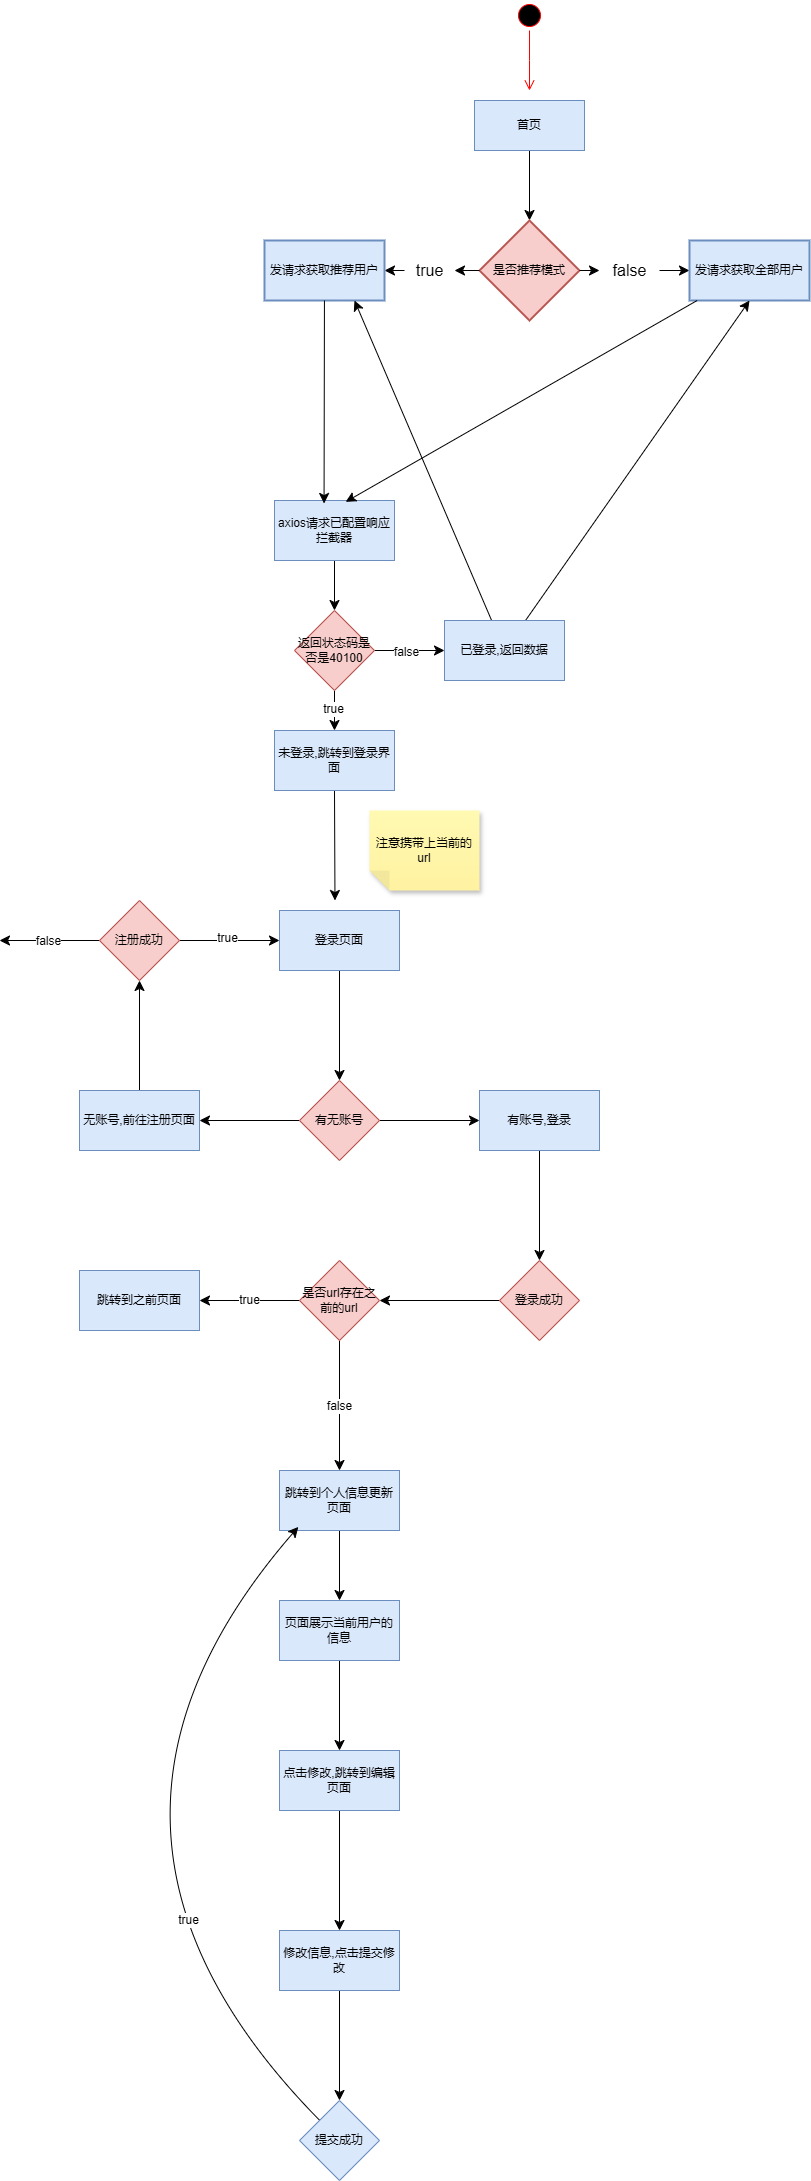

The diagram above was exported from draw.io. Its source (the exported page's mxGraphModel, read from the mxfile embedded in the PNG):
<mxGraphModel dx="2289" dy="1279" grid="1" gridSize="10" guides="1" tooltips="1" connect="1" arrows="1" fold="1" page="0" pageScale="1" pageWidth="827" pageHeight="1169" background="#ffffff" math="0" shadow="0">
  <root>
    <mxCell id="0" />
    <mxCell id="1" parent="0" />
    <mxCell id="nkruiVrsUGjgsylGYp6M-3" value="" style="ellipse;html=1;shape=startState;fillColor=#000000;strokeColor=#ff0000;" vertex="1" parent="1">
      <mxGeometry x="-170" y="-350" width="30" height="30" as="geometry" />
    </mxCell>
    <mxCell id="nkruiVrsUGjgsylGYp6M-4" value="" style="edgeStyle=orthogonalEdgeStyle;html=1;verticalAlign=bottom;endArrow=open;endSize=8;strokeColor=#ff0000;rounded=0;fontSize=12;curved=1;" edge="1" source="nkruiVrsUGjgsylGYp6M-3" parent="1">
      <mxGeometry relative="1" as="geometry">
        <mxPoint x="-155" y="-260" as="targetPoint" />
      </mxGeometry>
    </mxCell>
    <mxCell id="nkruiVrsUGjgsylGYp6M-7" value="" style="edgeStyle=none;curved=1;rounded=0;orthogonalLoop=1;jettySize=auto;html=1;fontSize=12;startSize=8;endSize=8;" edge="1" parent="1" source="nkruiVrsUGjgsylGYp6M-5" target="nkruiVrsUGjgsylGYp6M-6">
      <mxGeometry relative="1" as="geometry" />
    </mxCell>
    <mxCell id="nkruiVrsUGjgsylGYp6M-5" value="首页" style="html=1;whiteSpace=wrap;fillColor=#dae8fc;strokeColor=#6c8ebf;" vertex="1" parent="1">
      <mxGeometry x="-210" y="-250" width="110" height="50" as="geometry" />
    </mxCell>
    <mxCell id="nkruiVrsUGjgsylGYp6M-9" value="" style="edgeStyle=none;curved=1;rounded=0;orthogonalLoop=1;jettySize=auto;html=1;fontSize=12;startSize=8;endSize=8;" edge="1" parent="1" source="nkruiVrsUGjgsylGYp6M-15" target="nkruiVrsUGjgsylGYp6M-8">
      <mxGeometry relative="1" as="geometry" />
    </mxCell>
    <mxCell id="nkruiVrsUGjgsylGYp6M-11" value="" style="edgeStyle=none;curved=1;rounded=0;orthogonalLoop=1;jettySize=auto;html=1;fontSize=12;startSize=8;endSize=8;" edge="1" parent="1" source="nkruiVrsUGjgsylGYp6M-12" target="nkruiVrsUGjgsylGYp6M-10">
      <mxGeometry relative="1" as="geometry" />
    </mxCell>
    <mxCell id="nkruiVrsUGjgsylGYp6M-6" value="是否推荐模式" style="strokeWidth=2;html=1;shape=mxgraph.flowchart.decision;whiteSpace=wrap;fillColor=#f8cecc;strokeColor=#b85450;" vertex="1" parent="1">
      <mxGeometry x="-205" y="-130" width="100" height="100" as="geometry" />
    </mxCell>
    <mxCell id="nkruiVrsUGjgsylGYp6M-8" value="发请求获取全部用户" style="whiteSpace=wrap;html=1;strokeWidth=2;fillColor=#dae8fc;strokeColor=#6c8ebf;" vertex="1" parent="1">
      <mxGeometry x="5" y="-110" width="120" height="60" as="geometry" />
    </mxCell>
    <mxCell id="nkruiVrsUGjgsylGYp6M-10" value="发请求获取推荐用户" style="whiteSpace=wrap;html=1;strokeWidth=2;fillColor=#dae8fc;strokeColor=#6c8ebf;" vertex="1" parent="1">
      <mxGeometry x="-420" y="-110" width="120" height="60" as="geometry" />
    </mxCell>
    <mxCell id="nkruiVrsUGjgsylGYp6M-16" value="" style="edgeStyle=none;curved=1;rounded=0;orthogonalLoop=1;jettySize=auto;html=1;fontSize=12;startSize=8;endSize=8;" edge="1" parent="1" source="nkruiVrsUGjgsylGYp6M-6" target="nkruiVrsUGjgsylGYp6M-12">
      <mxGeometry relative="1" as="geometry">
        <mxPoint x="-205" y="-80" as="sourcePoint" />
        <mxPoint x="-315" y="-80" as="targetPoint" />
      </mxGeometry>
    </mxCell>
    <mxCell id="nkruiVrsUGjgsylGYp6M-12" value="true" style="text;html=1;align=center;verticalAlign=middle;resizable=0;points=[];autosize=1;strokeColor=none;fillColor=none;fontSize=16;" vertex="1" parent="1">
      <mxGeometry x="-280" y="-95" width="50" height="30" as="geometry" />
    </mxCell>
    <mxCell id="nkruiVrsUGjgsylGYp6M-17" value="" style="edgeStyle=none;curved=1;rounded=0;orthogonalLoop=1;jettySize=auto;html=1;fontSize=12;startSize=8;endSize=8;" edge="1" parent="1" source="nkruiVrsUGjgsylGYp6M-6" target="nkruiVrsUGjgsylGYp6M-15">
      <mxGeometry relative="1" as="geometry">
        <mxPoint x="-105" y="-80" as="sourcePoint" />
        <mxPoint x="5" y="-80" as="targetPoint" />
      </mxGeometry>
    </mxCell>
    <mxCell id="nkruiVrsUGjgsylGYp6M-15" value="false" style="text;html=1;align=center;verticalAlign=middle;resizable=0;points=[];autosize=1;strokeColor=none;fillColor=none;fontSize=16;" vertex="1" parent="1">
      <mxGeometry x="-85" y="-95" width="60" height="30" as="geometry" />
    </mxCell>
    <mxCell id="nkruiVrsUGjgsylGYp6M-20" value="" style="edgeStyle=none;curved=1;rounded=0;orthogonalLoop=1;jettySize=auto;html=1;fontSize=12;startSize=8;endSize=8;" edge="1" parent="1" source="nkruiVrsUGjgsylGYp6M-18" target="nkruiVrsUGjgsylGYp6M-19">
      <mxGeometry relative="1" as="geometry" />
    </mxCell>
    <mxCell id="nkruiVrsUGjgsylGYp6M-18" value="axios请求已配置响应拦截器" style="rounded=0;whiteSpace=wrap;html=1;fillColor=#dae8fc;strokeColor=#6c8ebf;" vertex="1" parent="1">
      <mxGeometry x="-410" y="150" width="120" height="60" as="geometry" />
    </mxCell>
    <mxCell id="nkruiVrsUGjgsylGYp6M-22" value="" style="edgeStyle=none;curved=1;rounded=0;orthogonalLoop=1;jettySize=auto;html=1;fontSize=12;startSize=8;endSize=8;" edge="1" parent="1" source="nkruiVrsUGjgsylGYp6M-19" target="nkruiVrsUGjgsylGYp6M-21">
      <mxGeometry relative="1" as="geometry" />
    </mxCell>
    <mxCell id="nkruiVrsUGjgsylGYp6M-28" value="false" style="edgeLabel;html=1;align=center;verticalAlign=middle;resizable=0;points=[];fontSize=12;" vertex="1" connectable="0" parent="nkruiVrsUGjgsylGYp6M-22">
      <mxGeometry x="-0.12" y="-1" relative="1" as="geometry">
        <mxPoint as="offset" />
      </mxGeometry>
    </mxCell>
    <mxCell id="nkruiVrsUGjgsylGYp6M-24" value="" style="edgeStyle=none;curved=1;rounded=0;orthogonalLoop=1;jettySize=auto;html=1;fontSize=12;startSize=8;endSize=8;" edge="1" parent="1" source="nkruiVrsUGjgsylGYp6M-19" target="nkruiVrsUGjgsylGYp6M-23">
      <mxGeometry relative="1" as="geometry" />
    </mxCell>
    <mxCell id="nkruiVrsUGjgsylGYp6M-25" value="true" style="edgeLabel;html=1;align=center;verticalAlign=middle;resizable=0;points=[];fontSize=12;" vertex="1" connectable="0" parent="nkruiVrsUGjgsylGYp6M-24">
      <mxGeometry x="-0.0462" y="-2" relative="1" as="geometry">
        <mxPoint as="offset" />
      </mxGeometry>
    </mxCell>
    <mxCell id="nkruiVrsUGjgsylGYp6M-19" value="返回状态码是否是40100" style="rhombus;whiteSpace=wrap;html=1;rounded=0;fillColor=#f8cecc;strokeColor=#b85450;" vertex="1" parent="1">
      <mxGeometry x="-390" y="260" width="80" height="80" as="geometry" />
    </mxCell>
    <mxCell id="nkruiVrsUGjgsylGYp6M-32" style="edgeStyle=none;curved=1;rounded=0;orthogonalLoop=1;jettySize=auto;html=1;entryX=0.5;entryY=1;entryDx=0;entryDy=0;fontSize=12;startSize=8;endSize=8;" edge="1" parent="1" source="nkruiVrsUGjgsylGYp6M-21" target="nkruiVrsUGjgsylGYp6M-8">
      <mxGeometry relative="1" as="geometry" />
    </mxCell>
    <mxCell id="nkruiVrsUGjgsylGYp6M-33" style="edgeStyle=none;curved=1;rounded=0;orthogonalLoop=1;jettySize=auto;html=1;entryX=0.75;entryY=1;entryDx=0;entryDy=0;fontSize=12;startSize=8;endSize=8;" edge="1" parent="1" source="nkruiVrsUGjgsylGYp6M-21" target="nkruiVrsUGjgsylGYp6M-10">
      <mxGeometry relative="1" as="geometry" />
    </mxCell>
    <mxCell id="nkruiVrsUGjgsylGYp6M-21" value="已登录,返回数据" style="whiteSpace=wrap;html=1;rounded=0;fillColor=#dae8fc;strokeColor=#6c8ebf;" vertex="1" parent="1">
      <mxGeometry x="-240" y="270" width="120" height="60" as="geometry" />
    </mxCell>
    <mxCell id="nkruiVrsUGjgsylGYp6M-59" style="edgeStyle=none;curved=1;rounded=0;orthogonalLoop=1;jettySize=auto;html=1;exitX=0.5;exitY=1;exitDx=0;exitDy=0;fontSize=12;startSize=8;endSize=8;" edge="1" parent="1" source="nkruiVrsUGjgsylGYp6M-23">
      <mxGeometry relative="1" as="geometry">
        <mxPoint x="-349.52941176470586" y="549.9999999999998" as="targetPoint" />
      </mxGeometry>
    </mxCell>
    <mxCell id="nkruiVrsUGjgsylGYp6M-23" value="未登录,跳转到登录界面" style="whiteSpace=wrap;html=1;rounded=0;fillColor=#dae8fc;strokeColor=#6c8ebf;" vertex="1" parent="1">
      <mxGeometry x="-410" y="380" width="120" height="60" as="geometry" />
    </mxCell>
    <mxCell id="nkruiVrsUGjgsylGYp6M-30" style="edgeStyle=none;curved=1;rounded=0;orthogonalLoop=1;jettySize=auto;html=1;entryX=0.593;entryY=0.023;entryDx=0;entryDy=0;entryPerimeter=0;fontSize=12;startSize=8;endSize=8;" edge="1" parent="1" source="nkruiVrsUGjgsylGYp6M-8" target="nkruiVrsUGjgsylGYp6M-18">
      <mxGeometry relative="1" as="geometry" />
    </mxCell>
    <mxCell id="nkruiVrsUGjgsylGYp6M-31" style="edgeStyle=none;curved=1;rounded=0;orthogonalLoop=1;jettySize=auto;html=1;entryX=0.413;entryY=0.05;entryDx=0;entryDy=0;entryPerimeter=0;fontSize=12;startSize=8;endSize=8;" edge="1" parent="1" source="nkruiVrsUGjgsylGYp6M-10" target="nkruiVrsUGjgsylGYp6M-18">
      <mxGeometry relative="1" as="geometry" />
    </mxCell>
    <mxCell id="nkruiVrsUGjgsylGYp6M-38" value="" style="edgeStyle=none;curved=1;rounded=0;orthogonalLoop=1;jettySize=auto;html=1;fontSize=12;startSize=8;endSize=8;" edge="1" parent="1" source="nkruiVrsUGjgsylGYp6M-36" target="nkruiVrsUGjgsylGYp6M-37">
      <mxGeometry relative="1" as="geometry" />
    </mxCell>
    <mxCell id="nkruiVrsUGjgsylGYp6M-36" value="登录页面" style="rounded=0;whiteSpace=wrap;html=1;fillColor=#dae8fc;strokeColor=#6c8ebf;" vertex="1" parent="1">
      <mxGeometry x="-405" y="560" width="120" height="60" as="geometry" />
    </mxCell>
    <mxCell id="nkruiVrsUGjgsylGYp6M-40" value="" style="edgeStyle=none;curved=1;rounded=0;orthogonalLoop=1;jettySize=auto;html=1;fontSize=12;startSize=8;endSize=8;" edge="1" parent="1" source="nkruiVrsUGjgsylGYp6M-37" target="nkruiVrsUGjgsylGYp6M-39">
      <mxGeometry relative="1" as="geometry" />
    </mxCell>
    <mxCell id="nkruiVrsUGjgsylGYp6M-42" value="" style="edgeStyle=none;curved=1;rounded=0;orthogonalLoop=1;jettySize=auto;html=1;fontSize=12;startSize=8;endSize=8;" edge="1" parent="1" source="nkruiVrsUGjgsylGYp6M-37" target="nkruiVrsUGjgsylGYp6M-41">
      <mxGeometry relative="1" as="geometry" />
    </mxCell>
    <mxCell id="nkruiVrsUGjgsylGYp6M-37" value="有无账号" style="rhombus;whiteSpace=wrap;html=1;rounded=0;fillColor=#f8cecc;strokeColor=#b85450;" vertex="1" parent="1">
      <mxGeometry x="-385" y="730" width="80" height="80" as="geometry" />
    </mxCell>
    <mxCell id="nkruiVrsUGjgsylGYp6M-54" value="" style="edgeStyle=none;curved=1;rounded=0;orthogonalLoop=1;jettySize=auto;html=1;fontSize=12;startSize=8;endSize=8;" edge="1" parent="1" source="nkruiVrsUGjgsylGYp6M-39" target="nkruiVrsUGjgsylGYp6M-53">
      <mxGeometry relative="1" as="geometry" />
    </mxCell>
    <mxCell id="nkruiVrsUGjgsylGYp6M-39" value="有账号,登录" style="whiteSpace=wrap;html=1;rounded=0;fillColor=#dae8fc;strokeColor=#6c8ebf;" vertex="1" parent="1">
      <mxGeometry x="-205" y="740" width="120" height="60" as="geometry" />
    </mxCell>
    <mxCell id="nkruiVrsUGjgsylGYp6M-46" value="" style="edgeStyle=none;curved=1;rounded=0;orthogonalLoop=1;jettySize=auto;html=1;fontSize=12;startSize=8;endSize=8;" edge="1" parent="1" source="nkruiVrsUGjgsylGYp6M-41" target="nkruiVrsUGjgsylGYp6M-45">
      <mxGeometry relative="1" as="geometry" />
    </mxCell>
    <mxCell id="nkruiVrsUGjgsylGYp6M-41" value="无账号,前往注册页面" style="whiteSpace=wrap;html=1;rounded=0;fillColor=#dae8fc;strokeColor=#6c8ebf;" vertex="1" parent="1">
      <mxGeometry x="-605" y="740" width="120" height="60" as="geometry" />
    </mxCell>
    <mxCell id="nkruiVrsUGjgsylGYp6M-47" value="" style="edgeStyle=none;curved=1;rounded=0;orthogonalLoop=1;jettySize=auto;html=1;fontSize=12;startSize=8;endSize=8;" edge="1" parent="1" source="nkruiVrsUGjgsylGYp6M-45" target="nkruiVrsUGjgsylGYp6M-36">
      <mxGeometry relative="1" as="geometry" />
    </mxCell>
    <mxCell id="nkruiVrsUGjgsylGYp6M-52" value="true" style="edgeLabel;html=1;align=center;verticalAlign=middle;resizable=0;points=[];fontSize=12;" vertex="1" connectable="0" parent="nkruiVrsUGjgsylGYp6M-47">
      <mxGeometry x="-0.06" y="3" relative="1" as="geometry">
        <mxPoint as="offset" />
      </mxGeometry>
    </mxCell>
    <mxCell id="nkruiVrsUGjgsylGYp6M-50" value="" style="edgeStyle=none;curved=1;rounded=0;orthogonalLoop=1;jettySize=auto;html=1;fontSize=12;startSize=8;endSize=8;" edge="1" parent="1" source="nkruiVrsUGjgsylGYp6M-45">
      <mxGeometry relative="1" as="geometry">
        <mxPoint x="-685" y="590" as="targetPoint" />
      </mxGeometry>
    </mxCell>
    <mxCell id="nkruiVrsUGjgsylGYp6M-51" value="false" style="edgeLabel;html=1;align=center;verticalAlign=middle;resizable=0;points=[];fontSize=12;" vertex="1" connectable="0" parent="nkruiVrsUGjgsylGYp6M-50">
      <mxGeometry x="0.0314" relative="1" as="geometry">
        <mxPoint as="offset" />
      </mxGeometry>
    </mxCell>
    <mxCell id="nkruiVrsUGjgsylGYp6M-45" value="注册成功" style="rhombus;whiteSpace=wrap;html=1;rounded=0;fillColor=#f8cecc;strokeColor=#b85450;" vertex="1" parent="1">
      <mxGeometry x="-585" y="550" width="80" height="80" as="geometry" />
    </mxCell>
    <mxCell id="nkruiVrsUGjgsylGYp6M-56" value="" style="edgeStyle=none;curved=1;rounded=0;orthogonalLoop=1;jettySize=auto;html=1;fontSize=12;startSize=8;endSize=8;" edge="1" parent="1" source="nkruiVrsUGjgsylGYp6M-53" target="nkruiVrsUGjgsylGYp6M-55">
      <mxGeometry relative="1" as="geometry" />
    </mxCell>
    <mxCell id="nkruiVrsUGjgsylGYp6M-53" value="登录成功" style="rhombus;whiteSpace=wrap;html=1;rounded=0;fillColor=#f8cecc;strokeColor=#b85450;" vertex="1" parent="1">
      <mxGeometry x="-185" y="910" width="80" height="80" as="geometry" />
    </mxCell>
    <mxCell id="nkruiVrsUGjgsylGYp6M-64" value="true" style="edgeStyle=none;curved=1;rounded=0;orthogonalLoop=1;jettySize=auto;html=1;fontSize=12;startSize=8;endSize=8;" edge="1" parent="1" source="nkruiVrsUGjgsylGYp6M-55" target="nkruiVrsUGjgsylGYp6M-63">
      <mxGeometry relative="1" as="geometry" />
    </mxCell>
    <mxCell id="nkruiVrsUGjgsylGYp6M-66" value="false" style="edgeStyle=none;curved=1;rounded=0;orthogonalLoop=1;jettySize=auto;html=1;fontSize=12;startSize=8;endSize=8;" edge="1" parent="1" source="nkruiVrsUGjgsylGYp6M-55" target="nkruiVrsUGjgsylGYp6M-65">
      <mxGeometry relative="1" as="geometry" />
    </mxCell>
    <mxCell id="nkruiVrsUGjgsylGYp6M-55" value="是否url存在之前的url" style="rhombus;whiteSpace=wrap;html=1;rounded=0;fillColor=#f8cecc;strokeColor=#b85450;" vertex="1" parent="1">
      <mxGeometry x="-385" y="910" width="80" height="80" as="geometry" />
    </mxCell>
    <mxCell id="nkruiVrsUGjgsylGYp6M-61" value="注意携带上当前的url" style="shape=note;whiteSpace=wrap;html=1;backgroundOutline=1;fontColor=#000000;darkOpacity=0.05;fillColor=#FFF9B2;strokeColor=none;fillStyle=solid;direction=west;gradientDirection=north;gradientColor=#FFF2A1;shadow=1;size=20;pointerEvents=1;" vertex="1" parent="1">
      <mxGeometry x="-315" y="460" width="110" height="80" as="geometry" />
    </mxCell>
    <mxCell id="nkruiVrsUGjgsylGYp6M-63" value="跳转到之前页面" style="whiteSpace=wrap;html=1;rounded=0;fillColor=#dae8fc;strokeColor=#6c8ebf;" vertex="1" parent="1">
      <mxGeometry x="-605" y="920" width="120" height="60" as="geometry" />
    </mxCell>
    <mxCell id="nkruiVrsUGjgsylGYp6M-68" value="" style="edgeStyle=none;curved=1;rounded=0;orthogonalLoop=1;jettySize=auto;html=1;fontSize=12;startSize=8;endSize=8;" edge="1" parent="1" source="nkruiVrsUGjgsylGYp6M-65" target="nkruiVrsUGjgsylGYp6M-67">
      <mxGeometry relative="1" as="geometry" />
    </mxCell>
    <mxCell id="nkruiVrsUGjgsylGYp6M-65" value="跳转到个人信息更新页面" style="whiteSpace=wrap;html=1;rounded=0;fillColor=#dae8fc;strokeColor=#6c8ebf;" vertex="1" parent="1">
      <mxGeometry x="-405" y="1120" width="120" height="60" as="geometry" />
    </mxCell>
    <mxCell id="nkruiVrsUGjgsylGYp6M-70" value="" style="edgeStyle=none;curved=1;rounded=0;orthogonalLoop=1;jettySize=auto;html=1;fontSize=12;startSize=8;endSize=8;" edge="1" parent="1" source="nkruiVrsUGjgsylGYp6M-67" target="nkruiVrsUGjgsylGYp6M-69">
      <mxGeometry relative="1" as="geometry" />
    </mxCell>
    <mxCell id="nkruiVrsUGjgsylGYp6M-67" value="页面展示当前用户的信息" style="whiteSpace=wrap;html=1;fillColor=#dae8fc;strokeColor=#6c8ebf;rounded=0;" vertex="1" parent="1">
      <mxGeometry x="-405" y="1250" width="120" height="60" as="geometry" />
    </mxCell>
    <mxCell id="nkruiVrsUGjgsylGYp6M-72" value="" style="edgeStyle=none;curved=1;rounded=0;orthogonalLoop=1;jettySize=auto;html=1;fontSize=12;startSize=8;endSize=8;" edge="1" parent="1" source="nkruiVrsUGjgsylGYp6M-69" target="nkruiVrsUGjgsylGYp6M-71">
      <mxGeometry relative="1" as="geometry" />
    </mxCell>
    <mxCell id="nkruiVrsUGjgsylGYp6M-69" value="点击修改,跳转到编辑页面" style="whiteSpace=wrap;html=1;fillColor=#dae8fc;strokeColor=#6c8ebf;rounded=0;" vertex="1" parent="1">
      <mxGeometry x="-405" y="1400" width="120" height="60" as="geometry" />
    </mxCell>
    <mxCell id="nkruiVrsUGjgsylGYp6M-74" value="" style="edgeStyle=none;curved=1;rounded=0;orthogonalLoop=1;jettySize=auto;html=1;fontSize=12;startSize=8;endSize=8;" edge="1" parent="1" source="nkruiVrsUGjgsylGYp6M-71" target="nkruiVrsUGjgsylGYp6M-73">
      <mxGeometry relative="1" as="geometry" />
    </mxCell>
    <mxCell id="nkruiVrsUGjgsylGYp6M-71" value="修改信息,点击提交修改" style="whiteSpace=wrap;html=1;fillColor=#dae8fc;strokeColor=#6c8ebf;rounded=0;" vertex="1" parent="1">
      <mxGeometry x="-405" y="1580" width="120" height="60" as="geometry" />
    </mxCell>
    <mxCell id="nkruiVrsUGjgsylGYp6M-73" value="提交成功" style="rhombus;whiteSpace=wrap;html=1;fillColor=#dae8fc;strokeColor=#6c8ebf;rounded=0;" vertex="1" parent="1">
      <mxGeometry x="-385" y="1750" width="80" height="80" as="geometry" />
    </mxCell>
    <mxCell id="nkruiVrsUGjgsylGYp6M-80" style="edgeStyle=none;curved=1;rounded=0;orthogonalLoop=1;jettySize=auto;html=1;entryX=0.157;entryY=0.94;entryDx=0;entryDy=0;entryPerimeter=0;fontSize=12;startSize=8;endSize=8;" edge="1" parent="1" source="nkruiVrsUGjgsylGYp6M-73" target="nkruiVrsUGjgsylGYp6M-65">
      <mxGeometry relative="1" as="geometry">
        <Array as="points">
          <mxPoint x="-650" y="1480" />
        </Array>
      </mxGeometry>
    </mxCell>
    <mxCell id="nkruiVrsUGjgsylGYp6M-81" value="true" style="edgeLabel;html=1;align=center;verticalAlign=middle;resizable=0;points=[];fontSize=12;" vertex="1" connectable="0" parent="nkruiVrsUGjgsylGYp6M-80">
      <mxGeometry x="-0.4163" y="-47" relative="1" as="geometry">
        <mxPoint as="offset" />
      </mxGeometry>
    </mxCell>
  </root>
</mxGraphModel>